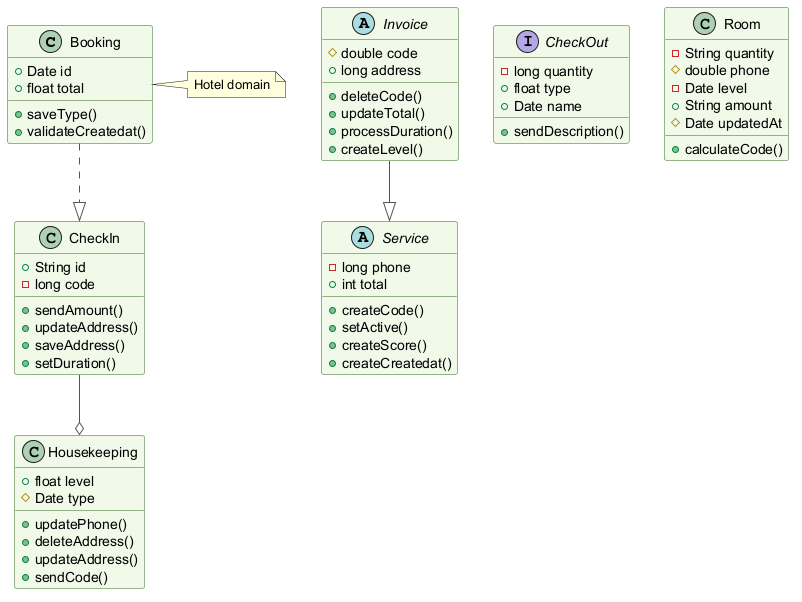

The diagram above was rendered by PlantUML. Its source (embedded in the PNG):
@startuml
skinparam backgroundColor #FFFFFF
skinparam classBackgroundColor #F1F8E9
skinparam classBorderColor #33691E
skinparam ArrowColor #555555
class Booking {
  +Date id
  +float total
  +saveType()
  +validateCreatedat()
}
abstract class Service {
  -long phone
  +int total
  +createCode()
  +setActive()
  +createScore()
  +createCreatedat()
}
class Housekeeping {
  +float level
  #Date type
  +updatePhone()
  +deleteAddress()
  +updateAddress()
  +sendCode()
}
interface CheckOut {
  -long quantity
  +float type
  +Date name
  +sendDescription()
}
class CheckIn {
  +String id
  -long code
  +sendAmount()
  +updateAddress()
  +saveAddress()
  +setDuration()
}
abstract class Invoice {
  #double code
  +long address
  +deleteCode()
  +updateTotal()
  +processDuration()
  +createLevel()
}
class Room {
  -String quantity
  #double phone
  -Date level
  +String amount
  #Date updatedAt
  +calculateCode()
}
Invoice --|> Service
Booking ..|> CheckIn
CheckIn --o Housekeeping
note right of Booking : Hotel domain
@enduml